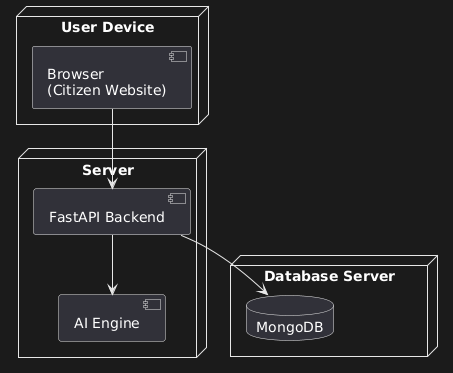

The diagram above was rendered by PlantUML. Its source (embedded in the PNG):
@startuml
node "User Device" {
  component "Browser\n(Citizen Website)"
}

node "Server" {
  component "FastAPI Backend"
  component "AI Engine"
}

node "Database Server" {
  database "MongoDB"
}

"Browser\n(Citizen Website)" --> "FastAPI Backend"
"FastAPI Backend" --> "AI Engine"
"FastAPI Backend" --> "MongoDB"
@enduml